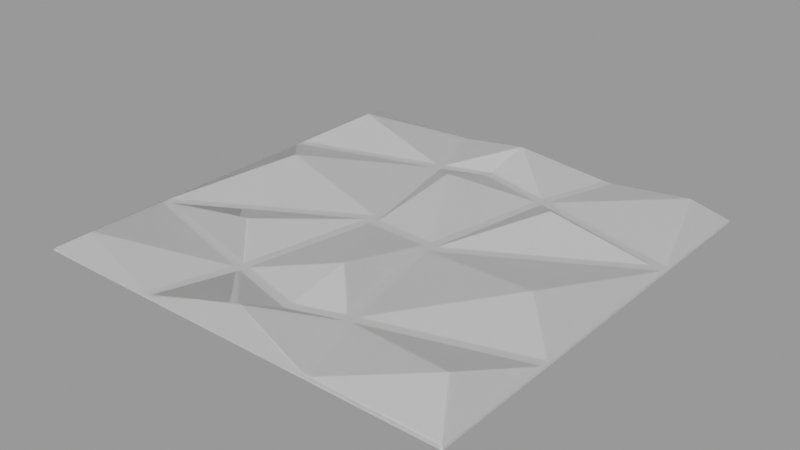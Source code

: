 # Source: diament-xps-wall-panel_64bf4363-e983-4dc4-a408-2f0b66561b68.blend  (saved by Blender 3.6.11; exported with 4.5.12 LTS)
import bpy
from mathutils import Matrix  # noqa: F401  (used for matrix-valued properties, if any)

bpy.ops.wm.read_factory_settings(use_empty=True)
scene = bpy.context.scene
scene.name = 'upload'

# ---- collections
col_diament_xps_wall_panel = bpy.data.collections.new('Diament XPS wall panel'); scene.collection.children.link(col_diament_xps_wall_panel)

# ---- materials (node trees are filled in below, after node groups)
mat_polistar_diament_xps_wall_panel = bpy.data.materials.new('polistar_diament_XPS_wall_panel')
mat_polistar_diament_xps_wall_panel.use_transparent_shadow = False

# ---- material node trees
mat_polistar_diament_xps_wall_panel.use_nodes = True; mat_polistar_diament_xps_wall_panel.node_tree.nodes.clear()
_N = mat_polistar_diament_xps_wall_panel.node_tree.nodes; _L = mat_polistar_diament_xps_wall_panel.node_tree.links
n0 = _N.new('ShaderNodeValToRGB'); n0.name = 'Color Ramp'; n0.location = (-401, -178)
while len(n0.color_ramp.elements) > 1: n0.color_ramp.elements.remove(n0.color_ramp.elements[-1])
n0.color_ramp.elements[0].position = 0.4982; n0.color_ramp.elements[0].color = (1.0, 1.0, 1.0, 1.0)
_e = n0.color_ramp.elements.new(0.5564); _e.color = (0.0, 0.0, 0.0, 1.0)
n1 = _N.new('ShaderNodeNormalMap'); n1.name = 'Normal Map'; n1.location = (-79, -214)
n2 = _N.new('ShaderNodeMapping'); n2.name = 'Mapping'; n2.location = (-820, -214)
n3 = _N.new('ShaderNodeTexNoise'); n3.name = 'Noise Texture'; n3.location = (-621, -174)
n3.inputs[2].default_value = 1200.0
n3.inputs[3].default_value = 4.0
n3.inputs[4].default_value = 0.8
n4 = _N.new('ShaderNodeOutputMaterial'); n4.name = 'Material Output'; n4.location = (430, 354)
n5 = _N.new('ShaderNodeValToRGB'); n5.name = 'Color Ramp.001'; n5.location = (-401, 50)
while len(n5.color_ramp.elements) > 1: n5.color_ramp.elements.remove(n5.color_ramp.elements[-1])
n5.color_ramp.elements[0].position = 0.0; n5.color_ramp.elements[0].color = (1.0, 1.0, 1.0, 1.0)
_e = n5.color_ramp.elements.new(1.0); _e.color = (0.0, 0.0, 0.0, 1.0)
n6 = _N.new('ShaderNodeTexCoord'); n6.name = 'Texture Coordinate'; n6.location = (-1018, -245)
n7 = _N.new('ShaderNodeBsdfPrincipled'); n7.name = 'Principled BSDF'; n7.location = (134, 305)
n7.distribution = 'GGX'
n7.inputs[0].default_value = (0.9, 0.8975, 0.895, 1.0)
n7.inputs[3].default_value = 1.55
n7.inputs[8].default_value = 1.0
n7.inputs[9].default_value = (0.01, 0.01, 0.01)
n7.inputs[11].default_value = 1.587
n7.inputs[27].default_value = (0.0, 0.0, 0.0, 1.0)
n7.inputs[28].default_value = 1.0
_L.new(n7.outputs[0], n4.inputs[0])
_L.new(n1.outputs[0], n7.inputs[5])
_L.new(n0.outputs[0], n1.inputs[1])
_L.new(n2.outputs[0], n3.inputs[0])
_L.new(n3.outputs[0], n0.inputs[0])
_L.new(n3.outputs[0], n5.inputs[0])
_L.new(n6.outputs[2], n2.inputs[0])
_L.new(n5.outputs[0], n7.inputs[2])
n4.is_active_output = True

# ---- meshes
me_plane = bpy.data.meshes.new('Plane')
me_plane.from_pydata([(0.2471, 0.2471, 0.003158), (0.2124, 0.2262, 0.02421), (0.003763, -0.2279, 0.02421), (0.1914, -0.04171, 0.02421), (-0.003763, 0.2279, 0.02421), (-0.2114, 0.1917, 0.02421), (0.02429, -0.112, 0.02421), (-0.02429, 0.112, 0.02421), (-0.1914, 0.04171, 0.02421), (-0.2124, -0.2262, 0.02421), (0.2114, -0.1917, 0.02421), (0.1144, 0.1062, 0.02421), (-0.1144, -0.1062, 0.02421), (0.09844, 0.2471, 0.003158), (-0.09844, -0.2471, 0.003158), (-0.2342, -0.1046, 0.003158), (0.2471, -0.1012, 0.003158), (0.2471, -0.1112, 0.003158), (-0.2471, -0.1114, 0.003158), (0.1084, 0.2471, 0.003158), (0.2342, 0.1046, 0.003158), (-0.2471, -0.1004, 0.003158), (-0.07629, 0.1518, 0.003158), (-0.06671, 0.1549, 0.003158), (-0.06943, 0.1645, 0.003158), (-0.07896, 0.1615, 0.003158), (0.1084, -0.2471, 0.003158), (0.09844, -0.2471, 0.003158), (-0.2471, 0.2471, 0.003158), (-0.2471, 0.1012, 0.003158), (-0.2471, 0.1112, 0.003158), (0.2471, -0.2471, 0.003158), (-0.2471, -0.2471, 0.003158), (0.06943, -0.1645, 0.003158), (0.07896, -0.1615, 0.003158), (0.07629, -0.1518, 0.003158), (0.06671, -0.1549, 0.003158), (0.0696, 0.1611, 0.003158), (0.06707, 0.1514, 0.003158), (0.07675, 0.1488, 0.003158), (0.07926, 0.1585, 0.003158), (-0.06707, -0.1514, 0.003158), (-0.07675, -0.1488, 0.003158), (-0.07926, -0.1585, 0.003158), (-0.0696, -0.1611, 0.003158), (0.01418, -0.1728, 0.003158), (0.01455, -0.1832, 0.003158), (-0.01455, 0.1832, 0.003158), (-0.01418, 0.1728, 0.003158), (-0.038, -0.004, 0.003158), (-0.03538, 0.006588, 0.003158), (-0.04685, 0.01313, 0.003158), (-0.04814, 0.0008973, 0.003158), (0.04814, -0.0008973, 0.003158), (0.038, 0.004, 0.003158), (0.03538, -0.006588, 0.003158), (0.04685, -0.01313, 0.003158), (0.2471, 0.1114, 0.003158), (0.2471, 0.1062, 0.003158), (-0.1084, -0.2471, 0.003158), (-0.2471, -0.1062, 0.003158), (-0.1084, 0.2471, 0.003158), (-0.09844, 0.2471, 0.003158), (0.2471, 0.1004, 0.003158), (-0.1, -0.25, -7.353e-10), (-0.25, -0.113, -7.353e-10), (0.1, 0.25, -7.353e-10), (0.11, 0.25, -7.353e-10), (-0.25, -0.102, -7.353e-10), (0.25, 0.25, -7.353e-10), (-0.25, 0.25, -7.353e-10), (0.25, -0.25, -7.353e-10), (-0.25, -0.25, -7.353e-10), (0.25, -0.102, -7.353e-10), (0.25, -0.112, -7.353e-10), (-0.11, -0.25, -7.353e-10), (-0.25, -0.107, -7.353e-10), (0.11, -0.25, -7.353e-10), (0.1, -0.25, -7.353e-10), (-0.25, 0.102, -7.353e-10), (-0.25, 0.112, -7.353e-10), (-0.11, 0.25, -7.353e-10), (-0.1, 0.25, -7.353e-10), (0.25, 0.113, -7.353e-10), (0.25, 0.107, -7.353e-10), (0.25, 0.102, -7.353e-10), (0.249, -0.249, 0.001534), (-0.249, 0.249, 0.001534), (-0.249, -0.249, 0.001534), (-0.1095, -0.249, 0.001534), (-0.09945, -0.249, 0.001534), (0.1095, 0.249, 0.001534), (-0.249, -0.1014, 0.001534), (-0.249, -0.1067, 0.001534), (-0.1095, 0.249, 0.001534), (-0.09945, 0.249, 0.001534), (0.249, 0.1014, 0.001534), (0.1095, -0.249, 0.001534), (0.249, -0.1117, 0.001534), (0.249, -0.1017, 0.001534), (-0.249, 0.1117, 0.001534), (0.249, 0.1067, 0.001534), (0.249, 0.1124, 0.001534), (0.09945, -0.249, 0.001534), (-0.249, 0.1017, 0.001534), (0.09945, 0.249, 0.001534), (-0.249, -0.1124, 0.001534), (0.249, 0.249, 0.001534)], [], [(23, 50, 7), (4, 62, 24), (25, 5, 30), (4, 37, 13), (1, 19, 40), (1, 40, 57), (55, 6, 36), (28, 5, 61), (9, 43, 18), (7, 48, 23), (47, 4, 24), (10, 31, 17), (46, 44, 2), (39, 11, 20), (46, 2, 33), (7, 38, 48), (11, 39, 53), (5, 25, 61), (62, 4, 13), (35, 3, 56), (12, 42, 52), (9, 59, 43), (2, 44, 14), (26, 10, 34), (10, 17, 34), (2, 27, 33), (30, 5, 28), (8, 51, 22), (14, 27, 2), (29, 21, 8), (15, 42, 12), (3, 16, 63), (52, 15, 12), (50, 54, 7), (59, 9, 32), (56, 3, 63), (20, 11, 53), (6, 49, 41), (22, 29, 8), (31, 10, 26), (47, 37, 4), (55, 49, 6), (8, 21, 51), (3, 35, 16), (6, 45, 36), (38, 7, 54), (6, 41, 45), (22, 23, 24, 25), (18, 32, 9), (33, 34, 35, 36), (37, 38, 39, 40), (41, 42, 43, 44), (49, 50, 51, 52), (53, 54, 55, 56), (29, 22, 25, 30), (61, 25, 24, 62), (13, 37, 40, 19), (46, 33, 36, 45), (45, 41, 44, 46), (37, 47, 48, 38), (47, 24, 23, 48), (14, 44, 43, 59), (33, 27, 26, 34), (16, 35, 34, 17), (42, 15, 60, 18, 43), (41, 49, 52, 42), (56, 63, 58, 20, 53), (53, 39, 38, 54), (22, 51, 50, 23), (49, 55, 54, 50), (15, 52, 51, 21, 60), (55, 36, 35, 56), (19, 1, 0), (57, 0, 1), (58, 57, 40, 39, 20), (86, 97, 77, 71), (99, 98, 74, 73), (100, 87, 70, 80), (102, 101, 84, 83), (97, 103, 78, 77), (104, 100, 80, 79), (89, 88, 72, 75), (90, 89, 75, 64), (105, 91, 67, 66), (93, 92, 68, 76), (87, 94, 81, 70), (103, 90, 64, 78), (95, 105, 66, 82), (106, 93, 76, 65), (98, 86, 71, 74), (92, 104, 79, 68), (94, 95, 82, 81), (96, 99, 73, 85), (107, 102, 83, 69), (91, 107, 69, 67), (101, 96, 85, 84), (88, 106, 65, 72), (32, 18, 106, 88), (58, 63, 96, 101), (19, 0, 107, 91), (0, 57, 102, 107), (63, 16, 99, 96), (61, 62, 95, 94), (21, 29, 104, 92), (17, 31, 86, 98), (18, 60, 93, 106), (62, 13, 105, 95), (27, 14, 90, 103), (28, 61, 94, 87), (60, 21, 92, 93), (13, 19, 91, 105), (14, 59, 89, 90), (59, 32, 88, 89), (29, 30, 100, 104), (26, 27, 103, 97), (57, 58, 101, 102), (30, 28, 87, 100), (16, 17, 98, 99), (31, 26, 97, 86)])
me_plane.polygons.foreach_set('use_smooth', [True] * 119)
_uv = me_plane.uv_layers.new(name='UVMap')
_uv.uv.foreach_set('vector', [-0.3941, 1.067, -0.2787, 0.5212, -0.2378, 0.9093, -0.1622, 1.336, -0.5109, 1.407, -0.4041, 1.103, -0.4392, 1.092, -0.9269, 1.203, -1.058, 0.9064, -0.1622, 1.336, 0.108, 1.09, 0.2142, 1.407, 0.6339, 1.33, 0.251, 1.407, 0.1436, 1.081, 0.6339, 1.33, 0.1436, 1.081, 0.7617, 0.9071, -0.01806, 0.4726, -0.05891, 0.08444, 0.09733, -0.07349, -1.058, 1.407, -0.9269, 1.203, -0.5478, 1.407, -0.9306, -0.3364, -0.4403, -0.08682, -1.058, 0.08672, -0.2378, 0.9093, -0.2006, 1.133, -0.3941, 1.067, -0.202, 1.172, -0.1622, 1.336, -0.4041, 1.103, 0.6301, -0.2092, 0.7617, -0.4131, 0.7617, 0.08743, -0.09475, -0.1779, -0.4047, -0.09651, -0.1345, -0.3427, 0.1343, 1.045, 0.2728, 0.8879, 0.7141, 0.8822, -0.09475, -0.1779, -0.1345, -0.3427, 0.1074, -0.109, -0.2378, 0.9093, 0.09868, 1.055, -0.2006, 1.133, 0.2728, 0.8879, 0.1343, 1.045, 0.02894, 0.4936, -0.9269, 1.203, -0.4392, 1.092, -0.5478, 1.407, -0.5109, 1.407, -0.1622, 1.336, 0.2142, 1.407, 0.1326, -0.0623, 0.5565, 0.3433, 0.02419, 0.4486, -0.5696, 0.1058, -0.431, -0.05116, -0.3257, 0.5002, -0.9306, -0.3364, -0.5478, -0.4131, -0.4403, -0.08682, -0.1345, -0.3427, -0.4047, -0.09651, -0.5109, -0.4131, 0.251, -0.4131, 0.6301, -0.2092, 0.1425, -0.0978, 0.6301, -0.2092, 0.7617, 0.08743, 0.1425, -0.0978, -0.1345, -0.3427, 0.2142, -0.4131, 0.1074, -0.109, -1.058, 0.9064, -0.9269, 1.203, -1.058, 1.407, -0.8532, 0.6505, -0.3209, 0.5452, -0.4293, 1.056, -0.5109, -0.4131, 0.2142, -0.4131, -0.1345, -0.3427, -1.058, 0.8695, -1.058, 0.127, -0.8532, 0.6505, -1.011, 0.1116, -0.431, -0.05116, -0.5696, 0.1058, 0.5565, 0.3433, 0.7617, 0.1243, 0.7617, 0.8668, -0.3257, 0.5002, -1.011, 0.1116, -0.5696, 0.1058, -0.2787, 0.5212, -0.008402, 0.5116, -0.2378, 0.9093, -0.5478, -0.4131, -0.9306, -0.3364, -1.058, -0.4131, 0.02419, 0.4486, 0.5565, 0.3433, 0.7617, 0.8668, 0.7141, 0.8822, 0.2728, 0.8879, 0.02894, 0.4936, -0.05891, 0.08444, -0.2883, 0.4822, -0.3954, -0.06087, -0.4293, 1.056, -1.058, 0.8695, -0.8532, 0.6505, 0.7617, -0.4131, 0.6301, -0.2092, 0.251, -0.4131, -0.202, 1.172, 0.108, 1.09, -0.1622, 1.336, -0.01806, 0.4726, -0.2883, 0.4822, -0.05891, 0.08444, -0.8532, 0.6505, -1.058, 0.127, -0.3209, 0.5452, 0.5565, 0.3433, 0.1326, -0.0623, 0.7617, 0.1243, -0.05891, 0.08444, -0.09614, -0.1395, 0.09733, -0.07349, 0.09868, 1.055, -0.2378, 0.9093, -0.008402, 0.5116, -0.05891, 0.08444, -0.3954, -0.06087, -0.09614, -0.1395, -0.4293, 1.056, -0.3941, 1.067, -0.4041, 1.103, -0.4392, 1.092, -1.058, 0.08672, -1.058, -0.4131, -0.9306, -0.3364, 0.1074, -0.109, 0.1425, -0.0978, 0.1326, -0.0623, 0.09733, -0.07349, 0.108, 1.09, 0.09868, 1.055, 0.1343, 1.045, 0.1436, 1.081, -0.3954, -0.06087, -0.431, -0.05116, -0.4403, -0.08682, -0.4047, -0.09651, -0.2883, 0.4822, -0.2787, 0.5212, -0.3209, 0.5452, -0.3257, 0.5002, 0.02894, 0.4936, -0.008402, 0.5116, -0.01806, 0.4726, 0.02419, 0.4486, -1.058, 0.8695, -0.4293, 1.056, -0.4392, 1.092, -1.058, 0.9064, -0.5478, 1.407, -0.4392, 1.092, -0.4041, 1.103, -0.5109, 1.407, 0.2142, 1.407, 0.108, 1.09, 0.1436, 1.081, 0.251, 1.407, -0.09475, -0.1779, 0.1074, -0.109, 0.09733, -0.07349, -0.09614, -0.1395, -0.09614, -0.1395, -0.3954, -0.06087, -0.4047, -0.09651, -0.09475, -0.1779, 0.108, 1.09, -0.202, 1.172, -0.2006, 1.133, 0.09868, 1.055, -0.202, 1.172, -0.4041, 1.103, -0.3941, 1.067, -0.2006, 1.133, -0.5109, -0.4131, -0.4047, -0.09651, -0.4403, -0.08682, -0.5478, -0.4131, 0.1074, -0.109, 0.2142, -0.4131, 0.251, -0.4131, 0.1425, -0.0978, 0.7617, 0.1243, 0.1326, -0.0623, 0.1425, -0.0978, 0.7617, 0.08743, -0.431, -0.05116, -1.011, 0.1116, -1.058, 0.1058, -1.058, 0.08672, -0.4403, -0.08682, -0.3954, -0.06087, -0.2883, 0.4822, -0.3257, 0.5002, -0.431, -0.05116, 0.02419, 0.4486, 0.7617, 0.8668, 0.7617, 0.8879, 0.7141, 0.8822, 0.02894, 0.4936, 0.02894, 0.4936, 0.1343, 1.045, 0.09868, 1.055, -0.008402, 0.5116, -0.4293, 1.056, -0.3209, 0.5452, -0.2787, 0.5212, -0.3941, 1.067, -0.2883, 0.4822, -0.01806, 0.4726, -0.008402, 0.5116, -0.2787, 0.5212, -1.011, 0.1116, -0.3257, 0.5002, -0.3209, 0.5452, -1.058, 0.127, -1.058, 0.1058, -0.01806, 0.4726, 0.09733, -0.07349, 0.1326, -0.0623, 0.02419, 0.4486, 0.251, 1.407, 0.6339, 1.33, 0.7617, 1.407, 0.7617, 0.9071, 0.7617, 1.407, 0.6339, 1.33, 0.7617, 0.8879, 0.7617, 0.9071, 0.1436, 1.081, 0.1343, 1.045, 0.7141, 0.8822, 0.7687, -0.4201, 0.2548, -0.4201, 0.2568, -0.4239, 0.7724, -0.4239, 0.7687, 0.1223, 0.7687, 0.08545, 0.7724, 0.08438, 0.7724, 0.1212, -1.065, 0.9083, -1.065, 1.414, -1.069, 1.418, -1.069, 0.9094, 0.7687, 0.911, 0.7687, 0.8899, 0.7724, 0.891, 0.7724, 0.9131, 0.2548, -0.4201, 0.2179, -0.4201, 0.22, -0.4239, 0.2568, -0.4239, -1.065, 0.8715, -1.065, 0.9083, -1.069, 0.9094, -1.069, 0.8726, -0.5515, -0.4201, -1.065, -0.4201, -1.069, -0.4239, -0.5535, -0.4239, -0.5147, -0.4201, -0.5515, -0.4201, -0.5535, -0.4239, -0.5167, -0.4239, 0.2179, 1.414, 0.2548, 1.414, 0.2568, 1.418, 0.22, 1.418, -1.065, 0.1039, -1.065, 0.1232, -1.069, 0.1212, -1.069, 0.1028, -1.065, 1.414, -0.5515, 1.414, -0.5535, 1.418, -1.069, 1.418, 0.2179, -0.4201, -0.5147, -0.4201, -0.5167, -0.4239, 0.22, -0.4239, -0.5147, 1.414, 0.2179, 1.414, 0.22, 1.418, -0.5167, 1.418, -1.065, 0.08281, -1.065, 0.1039, -1.069, 0.1028, -1.069, 0.0807, 0.7687, 0.08545, 0.7687, -0.4201, 0.7724, -0.4239, 0.7724, 0.08438, -1.065, 0.1232, -1.065, 0.8715, -1.069, 0.8726, -1.069, 0.1212, -0.5515, 1.414, -0.5147, 1.414, -0.5167, 1.418, -0.5535, 1.418, 0.7687, 0.8705, 0.7687, 0.1223, 0.7724, 0.1212, 0.7724, 0.8726, 0.7687, 1.414, 0.7687, 0.911, 0.7724, 0.9131, 0.7724, 1.418, 0.2548, 1.414, 0.7687, 1.414, 0.7724, 1.418, 0.2568, 1.418, 0.7687, 0.8899, 0.7687, 0.8705, 0.7724, 0.8726, 0.7724, 0.891, -1.065, -0.4201, -1.065, 0.08281, -1.069, 0.0807, -1.069, -0.4239, -1.058, -0.4131, -1.058, 0.08672, -1.065, 0.08281, -1.065, -0.4201, 0.7617, 0.8879, 0.7617, 0.8668, 0.7687, 0.8705, 0.7687, 0.8899, 0.251, 1.407, 0.7617, 1.407, 0.7687, 1.414, 0.2548, 1.414, 0.7617, 1.407, 0.7617, 0.9071, 0.7687, 0.911, 0.7687, 1.414, 0.7617, 0.8668, 0.7617, 0.1243, 0.7687, 0.1223, 0.7687, 0.8705, -0.5478, 1.407, -0.5109, 1.407, -0.5147, 1.414, -0.5515, 1.414, -1.058, 0.127, -1.058, 0.8695, -1.065, 0.8715, -1.065, 0.1232, 0.7617, 0.08743, 0.7617, -0.4131, 0.7687, -0.4201, 0.7687, 0.08545, -1.058, 0.08672, -1.058, 0.1058, -1.065, 0.1039, -1.065, 0.08281, -0.5109, 1.407, 0.2142, 1.407, 0.2179, 1.414, -0.5147, 1.414, 0.2142, -0.4131, -0.5109, -0.4131, -0.5147, -0.4201, 0.2179, -0.4201, -1.058, 1.407, -0.5478, 1.407, -0.5515, 1.414, -1.065, 1.414, -1.058, 0.1058, -1.058, 0.127, -1.065, 0.1232, -1.065, 0.1039, 0.2142, 1.407, 0.251, 1.407, 0.2548, 1.414, 0.2179, 1.414, -0.5109, -0.4131, -0.5478, -0.4131, -0.5515, -0.4201, -0.5147, -0.4201, -0.5478, -0.4131, -1.058, -0.4131, -1.065, -0.4201, -0.5515, -0.4201, -1.058, 0.8695, -1.058, 0.9064, -1.065, 0.9083, -1.065, 0.8715, 0.251, -0.4131, 0.2142, -0.4131, 0.2179, -0.4201, 0.2548, -0.4201, 0.7617, 0.9071, 0.7617, 0.8879, 0.7687, 0.8899, 0.7687, 0.911, -1.058, 0.9064, -1.058, 1.407, -1.065, 1.414, -1.065, 0.9083, 0.7617, 0.1243, 0.7617, 0.08743, 0.7687, 0.08545, 0.7687, 0.1223, 0.7617, -0.4131, 0.251, -0.4131, 0.2548, -0.4201, 0.7687, -0.4201])
me_plane.materials.append(mat_polistar_diament_xps_wall_panel)
me_plane.update()

# ---- objects
ob_polistar_diament_xps_wall_panel = bpy.data.objects.new('polistar_diament_XPS_wall_panel', me_plane)
ob_diament_xps_wall_panel = bpy.data.objects.new('Diament XPS wall panel', None)

# ---- transforms, parenting, visibility, modifiers, constraints
ob_polistar_diament_xps_wall_panel.parent = ob_diament_xps_wall_panel
ob_polistar_diament_xps_wall_panel.matrix_parent_inverse = Matrix(((3.333, -0.0, 0.0, -0.0), (-0.0, 3.333, -0.0, 0.0), (0.0, -0.0, 3.333, -0.0), (-0.0, 0.0, -0.0, 1.0)))
ob_polistar_diament_xps_wall_panel.location = (0.0, 0.0, 0.0)
_vg = ob_polistar_diament_xps_wall_panel.vertex_groups.new(name='Group')
_vg.add([0, 1, 2, 3, 4, 5, 6, 7, 8, 9, 10, 11, 12, 13, 14, 15, 16, 17, 18, 19, 20, 21, 22, 23, 24, 25, 26, 27, 28, 29, 30, 31, 32, 33, 34, 35, 36, 37, 38, 39, 40, 41, 42, 43, 44, 45, 46, 47, 48, 49, 50, 51, 52, 53, 54, 55, 56, 57, 58, 59, 60, 61, 62, 63, 69, 70, 71, 72, 86, 87, 88, 107], 1.0, 'REPLACE')
_m = ob_polistar_diament_xps_wall_panel.modifiers.new('Bevel', 'BEVEL')
_m.width = 0.0012
_m.width_pct = 0.0012
_m.segments = 3
_m.limit_method = 'VGROUP'
_m.vertex_group = 'Group'
_m.use_clamp_overlap = False
_m.harden_normals = True
_m.spread = 0.01
_m = ob_polistar_diament_xps_wall_panel.modifiers.new('ArrayX', 'ARRAY')
_m.show_render = False
_m = ob_polistar_diament_xps_wall_panel.modifiers.new('ArrayY', 'ARRAY')
_m.show_render = False
_m.relative_offset_displace = (0.0, 1.0, 0.0)
ob_diament_xps_wall_panel.location = (0.0, 0.0, 0.0)
ob_diament_xps_wall_panel.scale = (0.3, 0.3, 0.3)
ob_diament_xps_wall_panel.empty_display_type = 'ARROWS'

# ---- collection membership
scene.collection.objects.link(ob_polistar_diament_xps_wall_panel)
scene.collection.objects.link(ob_diament_xps_wall_panel)
col_diament_xps_wall_panel.objects.link(ob_polistar_diament_xps_wall_panel)
col_diament_xps_wall_panel.objects.link(ob_diament_xps_wall_panel)

# ---- scene / render settings (as saved in the file)
scene.frame_start = 1; scene.frame_end = 250; scene.frame_set(1)
scene.render.engine = 'BLENDER_EEVEE_NEXT'
scene.render.image_settings.exr_codec = 'NONE'
scene.render.simplify_subdivision_render = 0
scene.render.simplify_child_particles_render = 0.0
scene.cycles.sampling_pattern = 'TABULATED_SOBOL'
scene.eevee.use_shadows = False
scene.view_settings.view_transform = 'Filmic'
bpy.context.view_layer.update()

# ---- added for rendering (the .blend has no active camera and no usable light): camera, sun + grey world if the file has none
cam_auto = bpy.data.cameras.new('AutoCamera')
cam_auto.lens = 50.0
cam_auto.sensor_width = 36.0
cam_auto.clip_end = 1000.0
ob_auto_camera = bpy.data.objects.new('AutoCamera', cam_auto)
scene.collection.objects.link(ob_auto_camera)
ob_auto_camera.location = (0.654608, -0.78553, 0.535666)
ob_auto_camera.rotation_euler = (1.09748, -7.21219e-08, 0.694738)
scene.camera = ob_auto_camera
light_auto_sun = bpy.data.lights.new('AutoSun', 'SUN')
light_auto_sun.energy = 3.0
light_auto_sun.angle = 0.0523599
ob_auto_sun = bpy.data.objects.new('AutoSun', light_auto_sun)
scene.collection.objects.link(ob_auto_sun)
ob_auto_sun.rotation_euler = (0.872665, 0.174533, 0.523599)
if scene.world is None:
    world_auto = bpy.data.worlds.new('AutoWorld')
    world_auto.color = (0.3, 0.3, 0.3)
    scene.world = world_auto
bpy.context.view_layer.update()
